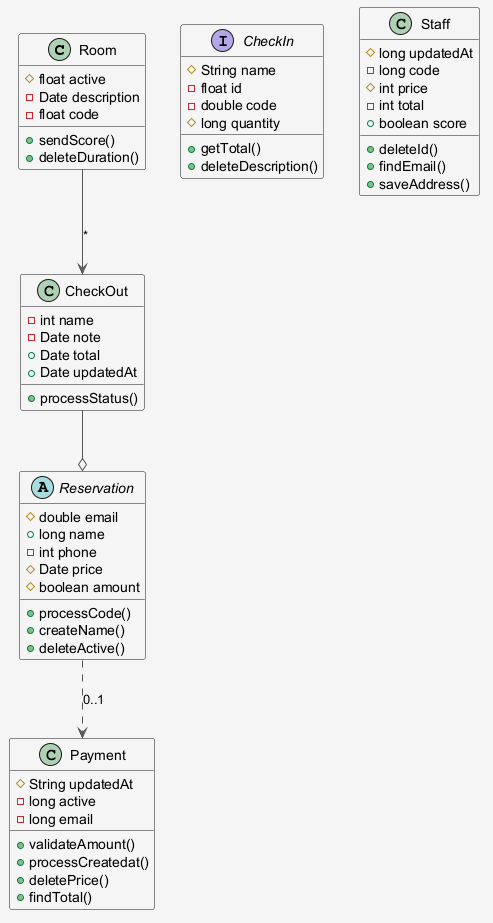

The diagram above was rendered by PlantUML. Its source (embedded in the PNG):
@startuml
skinparam shadowing false
skinparam backgroundColor #F5F5F5
skinparam ArrowColor #555555
class Room {
  #float active
  -Date description
  -float code
  +sendScore()
  +deleteDuration()
}
abstract class Reservation {
  #double email
  +long name
  -int phone
  #Date price
  #boolean amount
  +processCode()
  +createName()
  +deleteActive()
}
interface CheckIn {
  #String name
  -float id
  -double code
  #long quantity
  +getTotal()
  +deleteDescription()
}
class CheckOut {
  -int name
  -Date note
  +Date total
  +Date updatedAt
  +processStatus()
}
class Staff {
  #long updatedAt
  -long code
  #int price
  -int total
  +boolean score
  +deleteId()
  +findEmail()
  +saveAddress()
}
class Payment {
  #String updatedAt
  -long active
  -long email
  +validateAmount()
  +processCreatedat()
  +deletePrice()
  +findTotal()
}
Reservation ..> Payment : "0..1"
CheckOut --o Reservation
Room --> CheckOut : "*"
@enduml